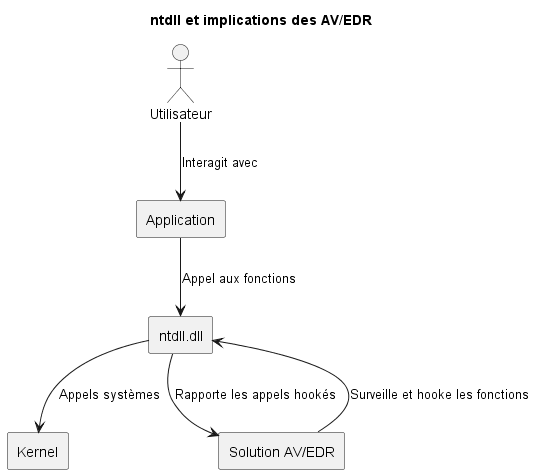

The diagram above was rendered by PlantUML. Its source (embedded in the PNG):
@startuml

skinparam backgroundColor #FFFFFF
skinparam monochrome true
skinparam shadowing false

Title ntdll et implications des AV/EDR

actor "Utilisateur" as user
rectangle "Application" as app
rectangle "ntdll.dll" as ntdll
rectangle "Kernel" as kernel
rectangle "Solution AV/EDR" as avedr

' Standard process flow
user --> app : Interagit avec
app --> ntdll : Appel aux fonctions
ntdll --> kernel : Appels systèmes

' AV/EDR hooking flow
avedr --> ntdll : Surveille et hooke les fonctions
ntdll --> avedr : Rapporte les appels hookés

@enduml